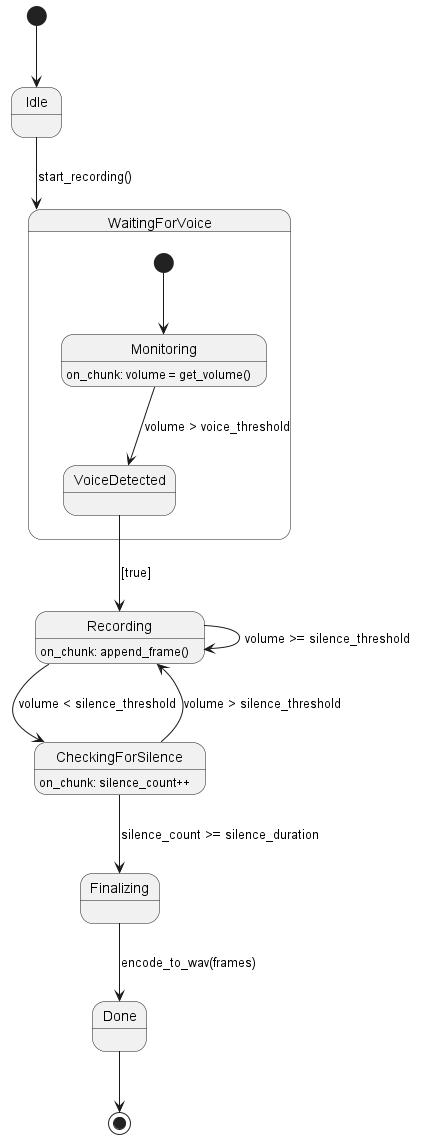

The diagram above was rendered by PlantUML. Its source (embedded in the PNG):
@startuml
[*] --> Idle
Idle --> WaitingForVoice: start_recording()

state WaitingForVoice {
  [*] --> Monitoring
  Monitoring: on_chunk: volume = get_volume()
  Monitoring --> VoiceDetected: volume > voice_threshold
}

VoiceDetected --> Recording: [true]
Recording: on_chunk: append_frame()
Recording --> CheckingForSilence: volume < silence_threshold
Recording --> Recording: volume >= silence_threshold

CheckingForSilence: on_chunk: silence_count++
CheckingForSilence --> Recording: volume > silence_threshold
CheckingForSilence --> Finalizing: silence_count >= silence_duration

Finalizing --> Done: encode_to_wav(frames)
Done --> [*]
@enduml